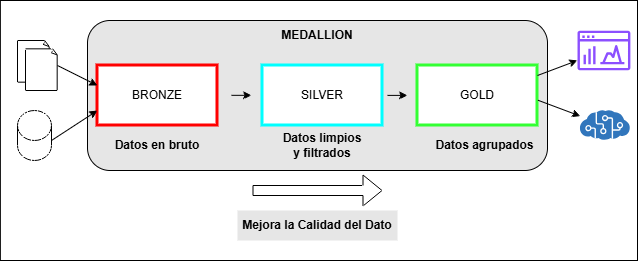

The diagram above was exported from draw.io. Its source (the exported page's mxGraphModel, read from the mxfile embedded in the PNG):
<mxGraphModel dx="1188" dy="619" grid="1" gridSize="10" guides="1" tooltips="1" connect="1" arrows="1" fold="1" page="1" pageScale="1" pageWidth="827" pageHeight="1169" math="0" shadow="0">
  <root>
    <mxCell id="0" />
    <mxCell id="1" parent="0" />
    <mxCell id="gNQtREUE_tn-j1O2frtw-40" parent="1" style="rounded=0;whiteSpace=wrap;html=1;" value="" vertex="1">
      <mxGeometry height="260" width="637.12" x="182.88" y="180" as="geometry" />
    </mxCell>
    <mxCell id="gNQtREUE_tn-j1O2frtw-2" parent="1" style="rounded=1;whiteSpace=wrap;html=1;fillColor=#E6E6E6;" value="" vertex="1">
      <mxGeometry height="150" width="460" x="270" y="200" as="geometry" />
    </mxCell>
    <mxCell id="gNQtREUE_tn-j1O2frtw-3" parent="1" style="text;html=1;whiteSpace=wrap;strokeColor=none;fillColor=none;align=center;verticalAlign=middle;rounded=0;" value="&lt;b&gt;MEDALLION&lt;/b&gt;" vertex="1">
      <mxGeometry height="30" width="60" x="470" y="200" as="geometry" />
    </mxCell>
    <mxCell id="gNQtREUE_tn-j1O2frtw-4" parent="1" style="rounded=0;whiteSpace=wrap;html=1;strokeColor=#FF0000;strokeWidth=3;" value="BRONZE" vertex="1">
      <mxGeometry height="60" width="120" x="280" y="245" as="geometry" />
    </mxCell>
    <mxCell id="gNQtREUE_tn-j1O2frtw-19" parent="1" style="rounded=0;whiteSpace=wrap;html=1;strokeColor=#00FFFF;strokeWidth=3;" value="SILVER" vertex="1">
      <mxGeometry height="60" width="120" x="445" y="245" as="geometry" />
    </mxCell>
    <mxCell id="gNQtREUE_tn-j1O2frtw-20" parent="1" style="rounded=0;whiteSpace=wrap;html=1;strokeColor=#33FF33;strokeWidth=3;" value="GOLD" vertex="1">
      <mxGeometry height="60" width="120" x="600" y="245" as="geometry" />
    </mxCell>
    <mxCell id="gNQtREUE_tn-j1O2frtw-24" connectable="0" parent="1" style="group" value="" vertex="1">
      <mxGeometry height="50" width="40" x="200" y="220" as="geometry" />
    </mxCell>
    <mxCell id="gNQtREUE_tn-j1O2frtw-22" parent="gNQtREUE_tn-j1O2frtw-24" style="whiteSpace=wrap;html=1;shape=mxgraph.basic.document" value="" vertex="1">
      <mxGeometry height="41.66666666666667" width="32" as="geometry" />
    </mxCell>
    <mxCell id="gNQtREUE_tn-j1O2frtw-23" parent="gNQtREUE_tn-j1O2frtw-24" style="whiteSpace=wrap;html=1;shape=mxgraph.basic.document" value="" vertex="1">
      <mxGeometry height="41.66666666666667" width="32" x="8" y="8.333333333333334" as="geometry" />
    </mxCell>
    <mxCell id="gNQtREUE_tn-j1O2frtw-25" parent="1" style="shape=cylinder3;whiteSpace=wrap;html=1;boundedLbl=1;backgroundOutline=1;size=15;" value="" vertex="1">
      <mxGeometry height="50" width="34" x="200" y="290" as="geometry" />
    </mxCell>
    <mxCell id="gNQtREUE_tn-j1O2frtw-26" edge="1" parent="1" style="endArrow=classic;html=1;rounded=0;" value="">
      <mxGeometry height="50" relative="1" width="50" as="geometry">
        <mxPoint x="240" y="245" as="sourcePoint" />
        <mxPoint x="280" y="265" as="targetPoint" />
      </mxGeometry>
    </mxCell>
    <mxCell id="gNQtREUE_tn-j1O2frtw-27" edge="1" parent="1" style="endArrow=classic;html=1;rounded=0;entryX=0;entryY=0.75;entryDx=0;entryDy=0;" target="gNQtREUE_tn-j1O2frtw-4" value="">
      <mxGeometry height="50" relative="1" width="50" as="geometry">
        <mxPoint x="234" y="320" as="sourcePoint" />
        <mxPoint x="274" y="300" as="targetPoint" />
      </mxGeometry>
    </mxCell>
    <mxCell id="gNQtREUE_tn-j1O2frtw-28" edge="1" parent="1" style="endArrow=classic;html=1;rounded=0;" value="">
      <mxGeometry height="50" relative="1" width="50" as="geometry">
        <mxPoint x="414" y="274.83" as="sourcePoint" />
        <mxPoint x="434" y="274.83" as="targetPoint" />
      </mxGeometry>
    </mxCell>
    <mxCell id="gNQtREUE_tn-j1O2frtw-29" edge="1" parent="1" style="endArrow=classic;html=1;rounded=0;" value="">
      <mxGeometry height="50" relative="1" width="50" as="geometry">
        <mxPoint x="570" y="274.89" as="sourcePoint" />
        <mxPoint x="590" y="274.89" as="targetPoint" />
      </mxGeometry>
    </mxCell>
    <mxCell id="gNQtREUE_tn-j1O2frtw-30" edge="1" parent="1" style="shape=flexArrow;endArrow=classic;html=1;rounded=0;" value="">
      <mxGeometry height="50" relative="1" width="50" as="geometry">
        <mxPoint x="435" y="370" as="sourcePoint" />
        <mxPoint x="565" y="370" as="targetPoint" />
      </mxGeometry>
    </mxCell>
    <mxCell id="gNQtREUE_tn-j1O2frtw-31" parent="1" style="text;html=1;whiteSpace=wrap;strokeColor=none;fillColor=#E6E6E6;align=center;verticalAlign=middle;rounded=0;" value="&lt;b&gt;Mejora la Calidad del Dato&lt;/b&gt;" vertex="1">
      <mxGeometry height="30" width="160" x="420" y="390" as="geometry" />
    </mxCell>
    <mxCell id="gNQtREUE_tn-j1O2frtw-32" parent="1" style="text;html=1;whiteSpace=wrap;strokeColor=none;fillColor=none;align=center;verticalAlign=middle;rounded=0;" value="&lt;b&gt;Datos en bruto&lt;/b&gt;" vertex="1">
      <mxGeometry height="30" width="90" x="295" y="310" as="geometry" />
    </mxCell>
    <mxCell id="gNQtREUE_tn-j1O2frtw-33" parent="1" style="text;html=1;whiteSpace=wrap;strokeColor=none;fillColor=none;align=center;verticalAlign=middle;rounded=0;" value="&lt;b&gt;Datos limpios y filtrados&lt;/b&gt;" vertex="1">
      <mxGeometry height="30" width="90" x="460" y="310" as="geometry" />
    </mxCell>
    <mxCell id="gNQtREUE_tn-j1O2frtw-34" parent="1" style="text;html=1;whiteSpace=wrap;strokeColor=none;fillColor=none;align=center;verticalAlign=middle;rounded=0;" value="&lt;b&gt;Datos agrupados&lt;/b&gt;" vertex="1">
      <mxGeometry height="30" width="105" x="615" y="310" as="geometry" />
    </mxCell>
    <mxCell id="gNQtREUE_tn-j1O2frtw-35" parent="1" style="sketch=0;outlineConnect=0;fontColor=#232F3E;gradientColor=none;fillColor=#8C4FFF;strokeColor=none;dashed=0;verticalLabelPosition=bottom;verticalAlign=top;align=center;html=1;fontSize=12;fontStyle=0;aspect=fixed;pointerEvents=1;shape=mxgraph.aws4.opensearch_dashboards;" value="" vertex="1">
      <mxGeometry height="40" width="52.88" x="760" y="210" as="geometry" />
    </mxCell>
    <mxCell id="gNQtREUE_tn-j1O2frtw-37" parent="1" style="image;sketch=0;aspect=fixed;html=1;points=[];align=center;fontSize=12;image=img/lib/mscae/Cognitive_Services.svg;" value="" vertex="1">
      <mxGeometry height="30" width="50" x="762.88" y="290" as="geometry" />
    </mxCell>
    <mxCell id="gNQtREUE_tn-j1O2frtw-38" edge="1" parent="1" style="endArrow=classic;html=1;rounded=0;" target="gNQtREUE_tn-j1O2frtw-35" value="">
      <mxGeometry height="50" relative="1" width="50" as="geometry">
        <mxPoint x="720" y="255" as="sourcePoint" />
        <mxPoint x="760" y="235" as="targetPoint" />
      </mxGeometry>
    </mxCell>
    <mxCell id="gNQtREUE_tn-j1O2frtw-39" edge="1" parent="1" source="gNQtREUE_tn-j1O2frtw-20" style="endArrow=classic;html=1;rounded=0;exitX=1.004;exitY=0.579;exitDx=0;exitDy=0;exitPerimeter=0;" target="gNQtREUE_tn-j1O2frtw-37" value="">
      <mxGeometry height="50" relative="1" width="50" as="geometry">
        <mxPoint x="740" y="290" as="sourcePoint" />
        <mxPoint x="780" y="270" as="targetPoint" />
      </mxGeometry>
    </mxCell>
  </root>
</mxGraphModel>